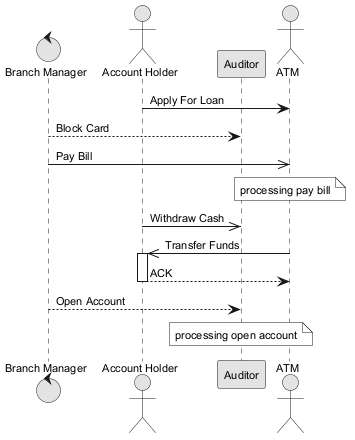

The diagram above was rendered by PlantUML. Its source (embedded in the PNG):
@startuml
skinparam monochrome true
skinparam defaultFontSize 11
control "Branch Manager" as BM
actor "Account Holder" as AH
participant "Auditor" as A
actor "ATM" as A2
AH -> A2 : Apply For Loan
BM --> A : Block Card
BM ->> A2 : Pay Bill
note over A2 : processing pay bill
AH ->> A : Withdraw Cash
A2 ->> AH : Transfer Funds
activate AH
AH --> A2 : ACK
deactivate AH
BM --> A : Open Account
note over A : processing open account
@enduml